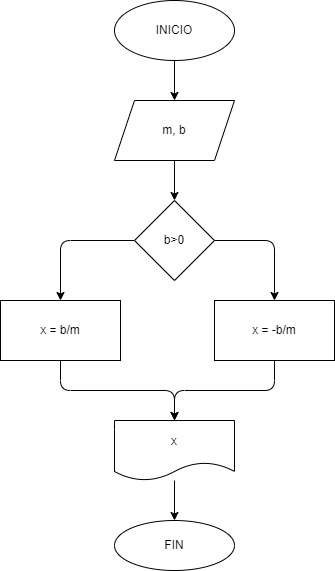

The diagram above was exported from draw.io. Its source (the exported page's mxGraphModel, read from the mxfile embedded in the PNG):
<mxGraphModel dx="714" dy="503" grid="1" gridSize="10" guides="1" tooltips="1" connect="1" arrows="1" fold="1" page="1" pageScale="1" pageWidth="827" pageHeight="1169" math="0" shadow="0">
  <root>
    <mxCell id="0" />
    <mxCell id="1" parent="0" />
    <mxCell id="4" value="" style="edgeStyle=none;html=1;" edge="1" parent="1" source="2" target="3">
      <mxGeometry relative="1" as="geometry" />
    </mxCell>
    <mxCell id="2" value="INICIO" style="ellipse;whiteSpace=wrap;html=1;" vertex="1" parent="1">
      <mxGeometry x="294" y="20" width="120" height="60" as="geometry" />
    </mxCell>
    <mxCell id="6" value="" style="edgeStyle=none;html=1;" edge="1" parent="1" source="3" target="5">
      <mxGeometry relative="1" as="geometry" />
    </mxCell>
    <mxCell id="3" value="m, b" style="shape=parallelogram;perimeter=parallelogramPerimeter;whiteSpace=wrap;html=1;fixedSize=1;" vertex="1" parent="1">
      <mxGeometry x="294" y="120" width="120" height="60" as="geometry" />
    </mxCell>
    <mxCell id="8" value="" style="edgeStyle=none;html=1;" edge="1" parent="1" source="5" target="7">
      <mxGeometry relative="1" as="geometry">
        <Array as="points">
          <mxPoint x="454" y="260" />
        </Array>
      </mxGeometry>
    </mxCell>
    <mxCell id="10" value="" style="edgeStyle=none;html=1;" edge="1" parent="1" source="5" target="9">
      <mxGeometry relative="1" as="geometry">
        <Array as="points">
          <mxPoint x="240" y="260" />
        </Array>
      </mxGeometry>
    </mxCell>
    <mxCell id="5" value="b&amp;gt;0" style="rhombus;whiteSpace=wrap;html=1;" vertex="1" parent="1">
      <mxGeometry x="314" y="220" width="80" height="80" as="geometry" />
    </mxCell>
    <mxCell id="13" style="edgeStyle=none;html=1;entryX=0.5;entryY=0;entryDx=0;entryDy=0;" edge="1" parent="1" source="7" target="11">
      <mxGeometry relative="1" as="geometry">
        <Array as="points">
          <mxPoint x="454" y="410" />
          <mxPoint x="354" y="410" />
        </Array>
      </mxGeometry>
    </mxCell>
    <mxCell id="7" value="x = -b/m" style="whiteSpace=wrap;html=1;" vertex="1" parent="1">
      <mxGeometry x="394" y="320" width="120" height="60" as="geometry" />
    </mxCell>
    <mxCell id="12" value="" style="edgeStyle=none;html=1;entryX=0.5;entryY=0;entryDx=0;entryDy=0;" edge="1" parent="1" source="9" target="11">
      <mxGeometry relative="1" as="geometry">
        <Array as="points">
          <mxPoint x="240" y="410" />
          <mxPoint x="354" y="410" />
        </Array>
      </mxGeometry>
    </mxCell>
    <mxCell id="9" value="x = b/m" style="whiteSpace=wrap;html=1;" vertex="1" parent="1">
      <mxGeometry x="180" y="320" width="120" height="60" as="geometry" />
    </mxCell>
    <mxCell id="15" style="edgeStyle=none;html=1;entryX=0.5;entryY=0;entryDx=0;entryDy=0;" edge="1" parent="1" source="11" target="14">
      <mxGeometry relative="1" as="geometry" />
    </mxCell>
    <mxCell id="11" value="x" style="shape=document;whiteSpace=wrap;html=1;boundedLbl=1;" vertex="1" parent="1">
      <mxGeometry x="294" y="440" width="120" height="60" as="geometry" />
    </mxCell>
    <mxCell id="14" value="FIN" style="ellipse;whiteSpace=wrap;html=1;" vertex="1" parent="1">
      <mxGeometry x="294" y="540" width="120" height="50" as="geometry" />
    </mxCell>
  </root>
</mxGraphModel>